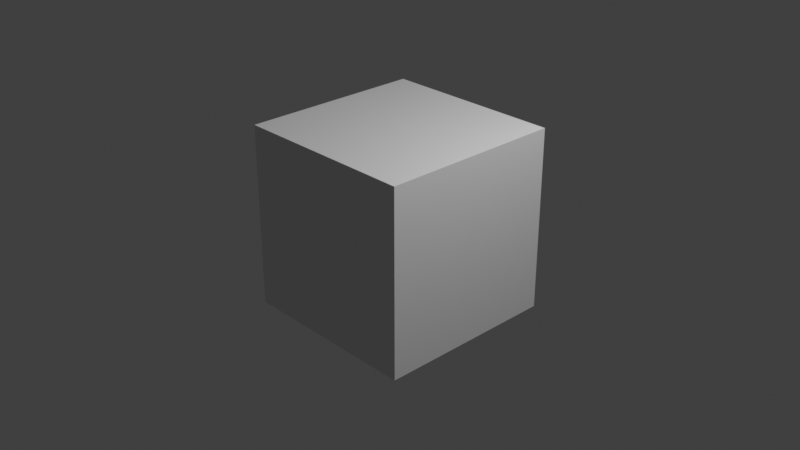 # Source: Web_Project.blend  (saved by Blender 3.6.13; exported with 4.5.12 LTS)
import bpy
from mathutils import Matrix  # noqa: F401  (used for matrix-valued properties, if any)

bpy.ops.wm.read_factory_settings(use_empty=True)
scene = bpy.context.scene
scene.name = 'Scene'

# ---- collections
col_collection = bpy.data.collections.new('Collection'); scene.collection.children.link(col_collection)

# ---- materials (node trees are filled in below, after node groups)
mat_material = bpy.data.materials.new('Material')
mat_material.alpha_threshold = 0.0
mat_material.use_transparent_shadow = False
mat_material.roughness = 0.5
mat_material.line_color = (0.0, 0.0, 0.0, 1.0)

# ---- material node trees
mat_material.use_nodes = True; mat_material.node_tree.nodes.clear()
_N = mat_material.node_tree.nodes; _L = mat_material.node_tree.links
n0 = _N.new('ShaderNodeOutputMaterial'); n0.name = 'Material Output'; n0.location = (300, 300)
n1 = _N.new('ShaderNodeBsdfPrincipled'); n1.name = 'Principled BSDF'; n1.location = (10, 300)
n1.distribution = 'GGX'
n1.subsurface_method = 'RANDOM_WALK_SKIN'
n1.inputs[3].default_value = 1.45
n1.inputs[27].default_value = (0.0, 0.0, 0.0, 1.0)
n1.inputs[28].default_value = 1.0
_L.new(n1.outputs[0], n0.inputs[0])
n0.is_active_output = True

# ---- world
world_world = bpy.data.worlds.new('World'); scene.world = world_world
world_world.use_nodes = True; world_world.node_tree.nodes.clear()
_N = world_world.node_tree.nodes; _L = world_world.node_tree.links
n0 = _N.new('ShaderNodeOutputWorld'); n0.name = 'World Output'; n0.location = (300, 300)
n1 = _N.new('ShaderNodeBackground'); n1.name = 'Background'; n1.location = (10, 300)
n1.inputs[0].default_value = (0.05088, 0.05088, 0.05088, 1.0)
_L.new(n1.outputs[0], n0.inputs[0])
n0.is_active_output = True
world_world.color = (0.05088, 0.05088, 0.05088)
world_world.use_sun_shadow = False
world_world.sun_shadow_jitter_overblur = 0.0

# ---- cameras
cam_camera = bpy.data.cameras.new('Camera')
cam_camera.clip_end = 100.0
cam_camera.ortho_scale = 7.314

# ---- lights
light_light = bpy.data.lights.new('Light', 'POINT')
light_light.transmission_factor = 0.0
light_light.energy = 1000.0
light_light.shadow_soft_size = 0.1
light_light.shadow_maximum_resolution = 0.006
light_light.use_absolute_resolution = True

# ---- meshes
me_cube = bpy.data.meshes.new('Cube')
me_cube.from_pydata([(1.0, 1.0, 1.0), (1.0, 1.0, -1.0), (1.0, -1.0, 1.0), (1.0, -1.0, -1.0), (-1.0, 1.0, 1.0), (-1.0, 1.0, -1.0), (-1.0, -1.0, 1.0), (-1.0, -1.0, -1.0)], [], [(0, 4, 6, 2), (3, 2, 6, 7), (7, 6, 4, 5), (5, 1, 3, 7), (1, 0, 2, 3), (5, 4, 0, 1)])
_uv = me_cube.uv_layers.new(name='UVMap')
_uv.uv.foreach_set('vector', [0.625, 0.5, 0.875, 0.5, 0.875, 0.75, 0.625, 0.75, 0.375, 0.75, 0.625, 0.75, 0.625, 1.0, 0.375, 1.0, 0.375, 0.0, 0.625, 0.0, 0.625, 0.25, 0.375, 0.25, 0.125, 0.5, 0.375, 0.5, 0.375, 0.75, 0.125, 0.75, 0.375, 0.5, 0.625, 0.5, 0.625, 0.75, 0.375, 0.75, 0.375, 0.25, 0.625, 0.25, 0.625, 0.5, 0.375, 0.5])
me_cube.materials.append(mat_material)
me_cube.use_mirror_vertex_groups = False
me_cube.update()

# ---- objects
ob_cube = bpy.data.objects.new('Cube', me_cube)
ob_light = bpy.data.objects.new('Light', light_light)
ob_camera = bpy.data.objects.new('Camera', cam_camera)

# ---- transforms, parenting, visibility, modifiers, constraints
ob_cube.location = (0.0, 0.0, 0.0)
ob_cube.lock_rotations_4d = False
ob_cube.empty_display_type = 'ARROWS'
ob_cube.lineart.crease_threshold = 0.0
ob_light.location = (4.076, 1.005, 5.904)
ob_light.rotation_euler = (0.6503, 0.05522, 1.866)
ob_light.lock_rotations_4d = False
ob_light.empty_display_type = 'ARROWS'
ob_light.color = (0.0, 0.0, 0.0, 0.0)
ob_light.lineart.crease_threshold = 0.0
ob_camera.location = (7.359, -6.926, 4.958)
ob_camera.rotation_euler = (1.109, 0.0, 0.8149)
ob_camera.lock_rotations_4d = False
ob_camera.empty_display_type = 'ARROWS'
ob_camera.color = (0.0, 0.0, 0.0, 0.0)
ob_camera.display_type = 'WIRE'
ob_camera.lineart.crease_threshold = 0.0

# ---- collection membership
col_collection.objects.link(ob_cube)
col_collection.objects.link(ob_light)
col_collection.objects.link(ob_camera)

# ---- scene / render settings (as saved in the file)
scene.camera = ob_camera
scene.frame_start = 1; scene.frame_end = 250; scene.frame_set(1)
scene.render.engine = 'BLENDER_EEVEE_NEXT'
scene.cycles.sampling_pattern = 'TABULATED_SOBOL'
scene.view_settings.view_transform = 'Standard'
bpy.context.view_layer.update()
